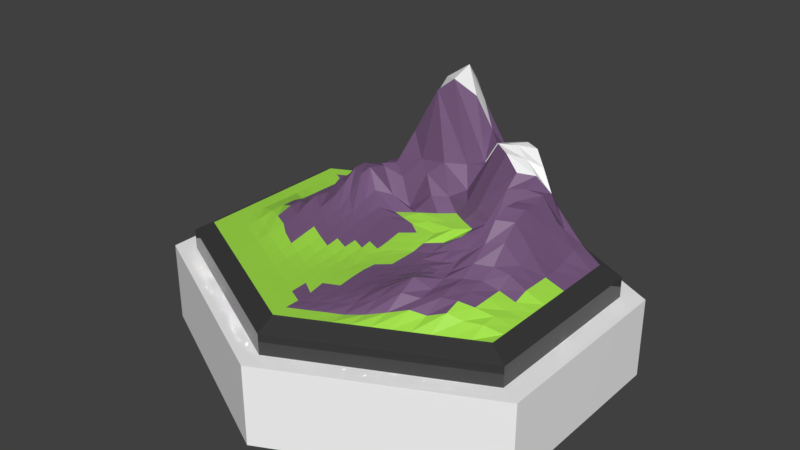 # Source: Mountain_Tile_UR.blend  (saved by Blender 2.80.75; exported with 4.5.12 LTS)
import bpy
from mathutils import Matrix  # noqa: F401  (used for matrix-valued properties, if any)

bpy.ops.wm.read_factory_settings(use_empty=True)
scene = bpy.context.scene
scene.name = 'Scene'

# ---- collections
col_collection_1 = bpy.data.collections.new('Collection 1'); scene.collection.children.link(col_collection_1)

# ---- materials (node trees are filled in below, after node groups)
mat_mountaingrassmat = bpy.data.materials.new('MountainGrassMat')
mat_mountaingrassmat.alpha_threshold = 0.0
mat_tilebasemat = bpy.data.materials.new('TileBaseMat')
mat_tilebasemat.alpha_threshold = 0.0
mat_mountainmat = bpy.data.materials.new('MountainMat')
mat_mountainmat.alpha_threshold = 0.0
mat_snowmat = bpy.data.materials.new('SnowMat')
mat_snowmat.alpha_threshold = 0.0
mat_mountainindicatormat = bpy.data.materials.new('MountainIndicatorMat')
mat_mountainindicatormat.alpha_threshold = 0.0
mat_mountainindicatormat.roughness = 0.5

# ---- material node trees
mat_mountaingrassmat.use_nodes = True; mat_mountaingrassmat.node_tree.nodes.clear()
_N = mat_mountaingrassmat.node_tree.nodes; _L = mat_mountaingrassmat.node_tree.links
n0 = _N.new('ShaderNodeOutputMaterial'); n0.name = 'Material Output'; n0.location = (300, 300)
n1 = _N.new('ShaderNodeBsdfPrincipled'); n1.name = 'Principled BSDF'; n1.location = (10, 300)
n1.distribution = 'GGX'
n1.subsurface_method = 'BURLEY'
n1.inputs[0].default_value = (0.3859, 0.8, 0.067, 1.0)
n1.inputs[3].default_value = 1.45
n1.inputs[27].default_value = (0.0, 0.0, 0.0, 1.0)
n1.inputs[28].default_value = 1.0
_L.new(n1.outputs[0], n0.inputs[0])
n0.is_active_output = True
mat_tilebasemat.use_nodes = True; mat_tilebasemat.node_tree.nodes.clear()
_N = mat_tilebasemat.node_tree.nodes; _L = mat_tilebasemat.node_tree.links
n0 = _N.new('ShaderNodeOutputMaterial'); n0.name = 'Material Output'; n0.location = (300, 300)
n1 = _N.new('ShaderNodeBsdfPrincipled'); n1.name = 'Principled BSDF'; n1.location = (10, 300)
n1.distribution = 'GGX'
n1.subsurface_method = 'BURLEY'
n1.inputs[0].default_value = (1.0, 1.0, 1.0, 1.0)
n1.inputs[3].default_value = 1.45
n1.inputs[27].default_value = (0.0, 0.0, 0.0, 1.0)
n1.inputs[28].default_value = 1.0
_L.new(n1.outputs[0], n0.inputs[0])
n0.is_active_output = True
mat_mountainmat.use_nodes = True; mat_mountainmat.node_tree.nodes.clear()
_N = mat_mountainmat.node_tree.nodes; _L = mat_mountainmat.node_tree.links
n0 = _N.new('ShaderNodeOutputMaterial'); n0.name = 'Material Output'; n0.location = (300, 300)
n1 = _N.new('ShaderNodeBsdfPrincipled'); n1.name = 'Principled BSDF'; n1.location = (10, 300)
n1.distribution = 'GGX'
n1.subsurface_method = 'BURLEY'
n1.inputs[0].default_value = (0.1859, 0.09816, 0.214, 1.0)
n1.inputs[3].default_value = 1.45
n1.inputs[27].default_value = (0.0, 0.0, 0.0, 1.0)
n1.inputs[28].default_value = 1.0
_L.new(n1.outputs[0], n0.inputs[0])
n0.is_active_output = True
mat_snowmat.use_nodes = True; mat_snowmat.node_tree.nodes.clear()
_N = mat_snowmat.node_tree.nodes; _L = mat_snowmat.node_tree.links
n0 = _N.new('ShaderNodeOutputMaterial'); n0.name = 'Material Output'; n0.location = (300, 300)
n1 = _N.new('ShaderNodeBsdfPrincipled'); n1.name = 'Principled BSDF'; n1.location = (10, 300)
n1.distribution = 'GGX'
n1.subsurface_method = 'BURLEY'
n1.inputs[0].default_value = (0.9258, 0.9258, 0.9258, 1.0)
n1.inputs[3].default_value = 1.45
n1.inputs[27].default_value = (0.0, 0.0, 0.0, 1.0)
n1.inputs[28].default_value = 1.0
_L.new(n1.outputs[0], n0.inputs[0])
n0.is_active_output = True
mat_mountainindicatormat.use_nodes = True; mat_mountainindicatormat.node_tree.nodes.clear()
_N = mat_mountainindicatormat.node_tree.nodes; _L = mat_mountainindicatormat.node_tree.links
n0 = _N.new('ShaderNodeOutputMaterial'); n0.name = 'Material Output'; n0.location = (300, 300)
n1 = _N.new('ShaderNodeBsdfPrincipled'); n1.name = 'Principled BSDF'; n1.location = (10, 300)
n1.width = 150
n1.subsurface_method = 'BURLEY'
n1.inputs[0].default_value = (0.04203, 0.04203, 0.04203, 1.0)
n1.inputs[2].default_value = 0.0
n1.inputs[3].default_value = 1.45
n1.inputs[9].default_value = (1.0, 1.0, 1.0)
n1.inputs[27].default_value = (0.0, 0.0, 0.0, 1.0)
n1.inputs[28].default_value = 1.0
_L.new(n1.outputs[0], n0.inputs[0])
n0.is_active_output = True

# ---- world
world_world = bpy.data.worlds.new('World'); scene.world = world_world
world_world.color = (0.05088, 0.05088, 0.05088)
world_world.use_sun_shadow = False
world_world.sun_shadow_jitter_overblur = 0.0
world_world.cycles.sampling_method = 'MANUAL'

# ---- meshes
me_cylinder_001 = bpy.data.meshes.new('Cylinder.001')
me_cylinder_001.from_pydata([(0.0, 1.0, -0.25), (0.0, 1.0, 0.15), (1.0, 0.5, -0.25), (1.0, 0.5, 0.15), (1.0, -0.5, -0.25), (1.0, -0.5, 0.15), (-8.742e-08, -1.0, -0.25), (-8.742e-08, -1.0, 0.15), (-1.0, -0.5, -0.25), (-1.0, -0.5, 0.15), (-1.0, 0.5, -0.25), (-1.0, 0.5, 0.15), (0.9, 0.45, 0.15), (-1.987e-09, 0.9, 0.15), (0.9, -0.45, 0.15), (-8.067e-08, -0.9, 0.15), (-0.9, -0.45, 0.15), (-0.9, 0.45, 0.15), (0.9, 0.45, 0.25), (-1.987e-09, 0.9, 0.25), (0.9, -0.45, 0.25), (-8.067e-08, -0.9, 0.25), (-0.9, -0.45, 0.25), (-0.9, 0.45, 0.25), (0.81, 0.405, 0.3), (-3.775e-09, 0.81, 0.3), (0.81, -0.405, 0.3), (-7.459e-08, -0.81, 0.3), (-0.81, -0.405, 0.3), (-0.81, 0.405, 0.3), (0.81, 0.405, 0.3), (-3.775e-09, 0.81, 0.3), (0.81, -0.405, 0.3), (-7.459e-08, -0.81, 0.3), (-0.81, -0.405, 0.3), (-0.81, 0.405, 0.3), (-0.00502, -0.005383, 0.3527), (0.7364, 0.4418, 0.3), (0.6627, 0.4786, 0.3), (0.5891, 0.5155, 0.3), (0.5155, 0.5523, 0.3), (0.4418, 0.5891, 0.3), (0.3682, 0.6259, 0.3), (0.2945, 0.6627, 0.3), (0.2209, 0.6995, 0.3), (0.1473, 0.7364, 0.3), (0.07364, 0.7732, 0.3), (0.81, -0.3314, 0.3), (0.81, -0.2577, 0.3), (0.81, -0.1841, 0.3), (0.81, -0.1105, 0.3), (0.81, -0.03682, 0.3), (0.81, 0.03682, 0.3), (0.81, 0.1105, 0.3), (0.81, 0.1841, 0.3), (0.81, 0.2577, 0.3), (0.81, 0.3314, 0.3), (0.07364, -0.7732, 0.3), (0.1473, -0.7364, 0.3), (0.2209, -0.6995, 0.3), (0.2945, -0.6627, 0.3), (0.3682, -0.6259, 0.3), (0.4418, -0.5891, 0.3), (0.5155, -0.5523, 0.3), (0.5891, -0.5155, 0.3), (0.6627, -0.4786, 0.3), (0.7364, -0.4418, 0.3), (-0.7364, -0.4418, 0.3), (-0.6627, -0.4786, 0.3), (-0.5891, -0.5155, 0.3), (-0.5155, -0.5523, 0.3), (-0.4418, -0.5891, 0.3), (-0.3682, -0.6259, 0.3), (-0.2945, -0.6627, 0.3), (-0.2209, -0.6995, 0.3), (-0.1473, -0.7364, 0.3), (-0.07364, -0.7732, 0.3), (-0.81, 0.3314, 0.3), (-0.81, 0.2577, 0.3), (-0.81, 0.1841, 0.3), (-0.81, 0.1105, 0.3), (-0.81, 0.03682, 0.3), (-0.81, -0.03682, 0.3), (-0.81, -0.1105, 0.3), (-0.81, -0.1841, 0.3), (-0.81, -0.2577, 0.3), (-0.81, -0.3314, 0.3), (-0.07364, 0.7732, 0.3), (-0.1473, 0.7364, 0.3), (-0.2209, 0.6995, 0.3), (-0.2945, 0.6627, 0.3), (-0.3682, 0.6259, 0.3), (-0.4418, 0.5891, 0.3), (-0.5155, 0.5523, 0.3), (-0.5891, 0.5155, 0.3), (-0.6627, 0.4786, 0.3), (-0.7364, 0.4418, 0.3), (0.06971, 0.03497, 0.3619), (0.146, 0.07112, 0.3696), (0.2209, 0.1104, 0.4009), (0.2964, 0.1489, 0.4106), (0.3749, 0.1956, 0.4556), (0.4599, 0.2366, 0.703), (0.5329, 0.28, 0.6933), (0.597, 0.3095, 0.6164), (0.6629, 0.3317, 0.4558), (0.7364, 0.3682, 0.3869), (-0.7364, 0.3682, 0.3), (-0.6627, 0.3314, 0.3), (-0.5869, 0.2986, 0.3065), (-0.5064, 0.2746, 0.406), (-0.4272, 0.2483, 0.4951), (-0.3534, 0.2005, 0.5088), (-0.2846, 0.1586, 0.4225), (-0.2099, 0.1001, 0.3776), (-0.1467, 0.06332, 0.3636), (-0.07182, 0.03096, 0.3583), (2.098e-07, -0.7364, 0.3), (2.815e-05, -0.6627, 0.2994), (-0.0001116, -0.5891, 0.3027), (-0.01262, -0.5016, 0.3066), (-0.02555, -0.4438, 0.3086), (-0.00509, -0.3676, 0.314), (8.217e-05, -0.304, 0.3164), (-0.008509, -0.2045, 0.3239), (-0.003597, -0.1527, 0.3309), (-0.002275, -0.08503, 0.3402), (-0.07364, -0.6995, 0.3), (-0.1473, -0.6627, 0.3), (-0.2209, -0.6259, 0.3), (-0.2945, -0.5891, 0.2999), (-0.3682, -0.5523, 0.2999), (-0.4418, -0.5155, 0.2999), (-0.5155, -0.4786, 0.3), (-0.5891, -0.4418, 0.3), (-0.6627, -0.405, 0.3), (-0.7364, -0.3682, 0.3), (-0.07361, -0.6259, 0.2995), (-0.1469, -0.5881, 0.2985), (-0.2207, -0.5518, 0.2986), (-0.2945, -0.5149, 0.2992), (-0.3674, -0.4778, 0.3002), (-0.4418, -0.4418, 0.3012), (-0.5155, -0.4051, 0.3006), (-0.5891, -0.3682, 0.3), (-0.6627, -0.3314, 0.3), (-0.7364, -0.2945, 0.3), (-0.0749, -0.5402, 0.3021), (-0.1408, -0.4943, 0.3009), (-0.2058, -0.4651, 0.3009), (-0.2909, -0.4382, 0.3015), (-0.3646, -0.4064, 0.3041), (-0.4437, -0.3717, 0.308), (-0.5148, -0.331, 0.3115), (-0.5869, -0.2905, 0.3065), (-0.6606, -0.2537, 0.3063), (-0.7362, -0.2206, 0.3004), (-0.07457, -0.4625, 0.3046), (-0.1433, -0.4406, 0.3025), (-0.2058, -0.4142, 0.303), (-0.2903, -0.3719, 0.306), (-0.3623, -0.3378, 0.3127), (-0.4455, -0.2915, 0.322), (-0.507, -0.2426, 0.3301), (-0.5818, -0.2057, 0.3303), (-0.6548, -0.1692, 0.3232), (-0.7354, -0.1454, 0.3029), (-0.07691, -0.4198, 0.3065), (-0.1422, -0.3829, 0.3054), (-0.2168, -0.3325, 0.309), (-0.2875, -0.2974, 0.3163), (-0.3626, -0.2547, 0.3272), (-0.431, -0.2072, 0.3393), (-0.4977, -0.1582, 0.3512), (-0.5788, -0.1207, 0.355), (-0.6548, -0.09555, 0.3232), (-0.7354, -0.07177, 0.3029), (-0.07813, -0.334, 0.3097), (-0.1395, -0.2927, 0.312), (-0.2125, -0.2572, 0.3186), (-0.2883, -0.2238, 0.3286), (-0.3615, -0.1883, 0.3396), (-0.4287, -0.1445, 0.3537), (-0.5057, -0.08991, 0.3734), (-0.58, -0.04707, 0.3534), (-0.6548, -0.02191, 0.3232), (-0.7362, 0.0002876, 0.3004), (-0.07867, -0.2491, 0.3161), (-0.141, -0.2187, 0.3211), (-0.2123, -0.19, 0.3289), (-0.2885, -0.1527, 0.3414), (-0.3549, -0.1185, 0.3548), (-0.429, -0.07272, 0.3717), (-0.5134, -0.01485, 0.3878), (-0.5835, 0.01712, 0.331), (-0.6606, 0.04086, 0.3063), (-0.7364, 0.07364, 0.3), (-0.07032, -0.1824, 0.3256), (-0.137, -0.1537, 0.3304), (-0.2155, -0.1214, 0.3403), (-0.287, -0.08438, 0.3559), (-0.3451, -0.03384, 0.3755), (-0.4195, 0.01932, 0.4036), (-0.5044, 0.06658, 0.38), (-0.5812, 0.08857, 0.3232), (-0.6617, 0.1123, 0.3029), (-0.7364, 0.1473, 0.3), (-0.07423, -0.1257, 0.3342), (-0.1382, -0.08826, 0.3406), (-0.2175, -0.04714, 0.3539), (-0.2816, -0.01104, 0.3718), (-0.3561, 0.05235, 0.4089), (-0.4193, 0.09551, 0.4472), (-0.5007, 0.1377, 0.4259), (-0.5811, 0.1622, 0.3285), (-0.6617, 0.186, 0.3029), (-0.7364, 0.2209, 0.3), (-0.07093, -0.05009, 0.3458), (-0.1434, -0.01386, 0.3523), (-0.214, 0.02309, 0.3659), (-0.2876, 0.08969, 0.3979), (-0.3538, 0.1371, 0.4956), (-0.4272, 0.1746, 0.4951), (-0.5009, 0.2114, 0.4257), (-0.5811, 0.2358, 0.3285), (-0.6626, 0.258, 0.3004), (-0.7364, 0.2945, 0.3), (0.7364, 0.2945, 0.3956), (0.7365, 0.2212, 0.3661), (0.7374, 0.1491, 0.3546), (0.7374, 0.0755, 0.3546), (0.7374, 0.001868, 0.3556), (0.7374, -0.07177, 0.3564), (0.7374, -0.1454, 0.3345), (0.7374, -0.219, 0.3303), (0.7365, -0.2943, 0.3369), (0.7364, -0.3682, 0.3325), (0.6649, 0.2618, 0.517), (0.6707, 0.199, 0.5014), (0.6707, 0.1254, 0.4815), (0.6707, 0.05173, 0.4694), (0.6707, -0.02191, 0.4284), (0.6707, -0.09555, 0.4168), (0.6707, -0.1692, 0.3749), (0.6707, -0.2428, 0.374), (0.6649, -0.3273, 0.3666), (0.6637, -0.4031, 0.3388), (0.5986, 0.2369, 0.6366), (0.6042, 0.1733, 0.6207), (0.6038, 0.09982, 0.6202), (0.6038, 0.02483, 0.591), (0.6037, -0.04639, 0.5225), (0.6037, -0.1199, 0.4419), (0.6037, -0.1936, 0.407), (0.5981, -0.2776, 0.3937), (0.597, -0.3533, 0.3832), (0.597, -0.4269, 0.3602), (0.534, 0.2048, 0.6573), (0.531, 0.1349, 0.6249), (0.5301, 0.05995, 0.6275), (0.5303, -0.01411, 0.5948), (0.53, -0.08314, 0.5078), (0.5287, -0.1575, 0.4461), (0.5301, -0.2309, 0.4081), (0.53, -0.304, 0.4023), (0.53, -0.3777, 0.3852), (0.5245, -0.4617, 0.3365), (0.4566, 0.1742, 0.6464), (0.4412, 0.08437, 0.458), (0.4333, 0.005206, 0.4496), (0.4496, -0.06354, 0.4173), (0.4416, -0.1373, 0.4295), (0.4463, -0.2069, 0.3987), (0.4563, -0.2674, 0.3959), (0.4566, -0.3411, 0.3792), (0.4564, -0.4145, 0.3704), (0.4564, -0.4881, 0.3493), (0.3753, 0.1247, 0.4245), (0.364, 0.03811, 0.3765), (0.3575, -0.0401, 0.3404), (0.3632, -0.113, 0.3243), (0.369, -0.1799, 0.3428), (0.3759, -0.2427, 0.3794), (0.3774, -0.314, 0.408), (0.3856, -0.3767, 0.4275), (0.3854, -0.4534, 0.3867), (0.3772, -0.5354, 0.3277), (0.2947, 0.07392, 0.4014), (0.2946, 0.0001007, 0.3617), (0.2914, -0.07643, 0.3355), (0.2888, -0.1453, 0.3421), (0.2894, -0.2164, 0.3483), (0.2987, -0.2922, 0.3664), (0.3136, -0.3512, 0.3821), (0.3068, -0.4252, 0.3811), (0.3, -0.5055, 0.3476), (0.2965, -0.586, 0.3096), (0.2209, 0.0372, 0.3607), (0.22, -0.04311, 0.3427), (0.2197, -0.1146, 0.34), (0.2167, -0.1834, 0.3398), (0.2098, -0.2535, 0.3433), (0.2143, -0.328, 0.3465), (0.2238, -0.4023, 0.3465), (0.2196, -0.4746, 0.3356), (0.2182, -0.5533, 0.3182), (0.221, -0.6256, 0.2991), (0.1458, -0.01102, 0.3526), (0.1466, -0.08107, 0.3402), (0.1427, -0.153, 0.3365), (0.1394, -0.2219, 0.3336), (0.1318, -0.2894, 0.3325), (0.1374, -0.3615, 0.3306), (0.1462, -0.4397, 0.3267), (0.1455, -0.5154, 0.3197), (0.1467, -0.5899, 0.3088), (0.1473, -0.6628, 0.3004), (0.06632, -0.04782, 0.3465), (0.05985, -0.1226, 0.335), (0.06426, -0.1783, 0.3304), (0.07385, -0.2628, 0.3262), (0.06435, -0.327, 0.3226), (0.06519, -0.4, 0.3192), (0.0696, -0.4785, 0.3149), (0.07289, -0.5529, 0.3087), (0.07357, -0.626, 0.3024), (0.07365, -0.6995, 0.2998), (0.6627, 0.405, 0.3815), (0.5912, 0.3722, 0.5336), (0.5245, 0.3482, 0.707), (0.4569, 0.318, 0.7367), (0.3777, 0.2708, 0.7601), (0.29, 0.1883, 0.4922), (0.2207, 0.1843, 0.4113), (0.1473, 0.1473, 0.4009), (0.07444, 0.1135, 0.39), (0.003265, 0.08164, 0.3678), (0.5892, 0.4421, 0.3533), (0.5234, 0.4199, 0.5838), (0.4564, 0.3955, 0.7623), (0.3798, 0.3525, 0.7731), (0.3081, 0.3076, 0.7752), (0.2082, 0.2266, 0.485), (0.1493, 0.2248, 0.4127), (0.07364, 0.1841, 0.4032), (0.0003877, 0.1481, 0.3977), (-0.07434, 0.1085, 0.3653), (0.5176, 0.4827, 0.351), (0.4508, 0.4587, 0.658), (0.3828, 0.4323, 0.7623), (0.3067, 0.3842, 0.75), (0.2144, 0.3751, 0.6237), (0.1527, 0.3016, 0.5048), (0.07579, 0.2618, 0.4603), (0.002157, 0.225, 0.4573), (-0.07157, 0.1879, 0.3618), (-0.144, 0.1399, 0.3581), (0.444, 0.5195, 0.5414), (0.3772, 0.4956, 0.72), (0.309, 0.4689, 0.7313), (0.2284, 0.4165, 0.7209), (0.1802, 0.3953, 0.6224), (0.1009, 0.3631, 0.5965), (0.009023, 0.3115, 0.5971), (-0.06461, 0.2746, 0.5347), (-0.1382, 0.2378, 0.3512), (-0.2097, 0.198, 0.4084), (0.3703, 0.5563, 0.525), (0.3036, 0.5324, 0.6783), (0.2355, 0.506, 0.6439), (0.1639, 0.4642, 0.7593), (0.09581, 0.4303, 0.9126), (0.01173, 0.3702, 0.9918), (-0.06426, 0.3468, 0.929), (-0.1326, 0.3217, 0.5726), (-0.1895, 0.2484, 0.4902), (-0.2665, 0.2026, 0.5415), (0.2967, 0.5931, 0.5027), (0.2299, 0.5692, 0.6052), (0.1619, 0.5428, 0.5904), (0.08822, 0.506, 0.8681), (0.01498, 0.4775, 1.033), (-0.06575, 0.4201, 0.972), (-0.1328, 0.3954, 0.8445), (-0.2063, 0.3587, 0.6859), (-0.2747, 0.3055, 0.5211), (-0.3536, 0.2802, 0.5022), (0.2231, 0.63, 0.4305), (0.1563, 0.606, 0.4679), (0.08822, 0.5796, 0.6219), (0.01461, 0.5432, 0.9456), (-0.0602, 0.5093, 0.9481), (-0.1327, 0.4692, 0.8799), (-0.2063, 0.4323, 0.7024), (-0.28, 0.3955, 0.5161), (-0.3536, 0.3587, 0.4951), (-0.4272, 0.3219, 0.4369), (0.1494, 0.6668, 0.3335), (0.08266, 0.6428, 0.4592), (0.009023, 0.606, 0.7491), (-0.05905, 0.5796, 0.7466), (-0.1327, 0.5428, 0.6043), (-0.2063, 0.506, 0.6859), (-0.28, 0.4692, 0.5161), (-0.3536, 0.4323, 0.4369), (-0.4272, 0.3955, 0.4257), (-0.5075, 0.3463, 0.3503), (0.07463, 0.7014, 0.3031), (0.002157, 0.6668, 0.4106), (-0.06461, 0.6428, 0.4585), (-0.1382, 0.606, 0.4454), (-0.2119, 0.5692, 0.458), (-0.2855, 0.5324, 0.4309), (-0.3592, 0.4956, 0.406), (-0.4328, 0.4587, 0.353), (-0.5075, 0.4199, 0.3242), (-0.5881, 0.37, 0.3029), (0.0, 0.7364, 0.3), (-0.07264, 0.7014, 0.3029), (-0.1451, 0.6668, 0.3063), (-0.2188, 0.63, 0.3318), (-0.2924, 0.5931, 0.3339), (-0.366, 0.5563, 0.3339), (-0.4397, 0.5195, 0.3065), (-0.5133, 0.4827, 0.3063), (-0.5889, 0.4421, 0.3004), (-0.6627, 0.405, 0.3)], [], [(0, 1, 3, 2), (2, 3, 5, 4), (4, 5, 7, 6), (6, 7, 9, 8), (9, 7, 15, 16), (8, 9, 11, 10), (10, 11, 1, 0), (0, 2, 4, 6, 8, 10), (17, 16, 22, 23), (5, 3, 12, 14), (11, 9, 16, 17), (3, 1, 13, 12), (7, 5, 14, 15), (1, 11, 17, 13), (22, 21, 27, 28), (15, 14, 20, 21), (12, 13, 19, 18), (13, 17, 23, 19), (16, 15, 21, 22), (14, 12, 18, 20), (20, 18, 24, 26), (23, 22, 28, 29), (21, 20, 26, 27), (18, 19, 25, 24), (19, 23, 29, 25), (426, 96, 35, 107), (326, 117, 33, 57), (226, 107, 35, 77), (67, 136, 86, 34), (136, 146, 85, 86), (146, 156, 84, 85), (156, 166, 83, 84), (166, 176, 82, 83), (176, 186, 81, 82), (186, 196, 80, 81), (196, 206, 79, 80), (206, 216, 78, 79), (216, 226, 77, 78), (33, 117, 127, 76), (76, 127, 128, 75), (75, 128, 129, 74), (74, 129, 130, 73), (73, 130, 131, 72), (72, 131, 132, 71), (71, 132, 133, 70), (70, 133, 134, 69), (69, 134, 135, 68), (68, 135, 136, 67), (117, 118, 137, 127), (127, 137, 138, 128), (128, 138, 139, 129), (129, 139, 140, 130), (130, 140, 141, 131), (131, 141, 142, 132), (132, 142, 143, 133), (133, 143, 144, 134), (134, 144, 145, 135), (135, 145, 146, 136), (118, 119, 147, 137), (137, 147, 148, 138), (138, 148, 149, 139), (139, 149, 150, 140), (140, 150, 151, 141), (141, 151, 152, 142), (142, 152, 153, 143), (143, 153, 154, 144), (144, 154, 155, 145), (145, 155, 156, 146), (119, 120, 157, 147), (147, 157, 158, 148), (148, 158, 159, 149), (149, 159, 160, 150), (150, 160, 161, 151), (151, 161, 162, 152), (152, 162, 163, 153), (153, 163, 164, 154), (154, 164, 165, 155), (155, 165, 166, 156), (120, 121, 167, 157), (157, 167, 168, 158), (158, 168, 169, 159), (159, 169, 170, 160), (160, 170, 171, 161), (161, 171, 172, 162), (162, 172, 173, 163), (163, 173, 174, 164), (164, 174, 175, 165), (165, 175, 176, 166), (121, 122, 177, 167), (167, 177, 178, 168), (168, 178, 179, 169), (169, 179, 180, 170), (170, 180, 181, 171), (171, 181, 182, 172), (172, 182, 183, 173), (173, 183, 184, 174), (174, 184, 185, 175), (175, 185, 186, 176), (122, 123, 187, 177), (177, 187, 188, 178), (178, 188, 189, 179), (179, 189, 190, 180), (180, 190, 191, 181), (181, 191, 192, 182), (182, 192, 193, 183), (183, 193, 194, 184), (184, 194, 195, 185), (185, 195, 196, 186), (123, 124, 197, 187), (187, 197, 198, 188), (188, 198, 199, 189), (189, 199, 200, 190), (190, 200, 201, 191), (191, 201, 202, 192), (192, 202, 203, 193), (193, 203, 204, 194), (194, 204, 205, 195), (195, 205, 206, 196), (124, 125, 207, 197), (197, 207, 208, 198), (198, 208, 209, 199), (199, 209, 210, 200), (200, 210, 211, 201), (201, 211, 212, 202), (202, 212, 213, 203), (203, 213, 214, 204), (204, 214, 215, 205), (205, 215, 216, 206), (125, 126, 217, 207), (207, 217, 218, 208), (208, 218, 219, 209), (209, 219, 220, 210), (210, 220, 221, 211), (211, 221, 222, 212), (212, 222, 223, 213), (213, 223, 224, 214), (214, 224, 225, 215), (215, 225, 226, 216), (126, 36, 116, 217), (217, 116, 115, 218), (218, 115, 114, 219), (219, 114, 113, 220), (220, 113, 112, 221), (221, 112, 111, 222), (222, 111, 110, 223), (223, 110, 109, 224), (224, 109, 108, 225), (225, 108, 107, 226), (47, 236, 66, 32), (236, 246, 65, 66), (246, 256, 64, 65), (256, 266, 63, 64), (266, 276, 62, 63), (276, 286, 61, 62), (286, 296, 60, 61), (296, 306, 59, 60), (306, 316, 58, 59), (316, 326, 57, 58), (30, 106, 227, 56), (56, 227, 228, 55), (55, 228, 229, 54), (54, 229, 230, 53), (53, 230, 231, 52), (52, 231, 232, 51), (51, 232, 233, 50), (50, 233, 234, 49), (49, 234, 235, 48), (48, 235, 236, 47), (106, 105, 237, 227), (227, 237, 238, 228), (228, 238, 239, 229), (229, 239, 240, 230), (230, 240, 241, 231), (231, 241, 242, 232), (232, 242, 243, 233), (233, 243, 244, 234), (234, 244, 245, 235), (235, 245, 246, 236), (105, 104, 247, 237), (237, 247, 248, 238), (238, 248, 249, 239), (239, 249, 250, 240), (240, 250, 251, 241), (241, 251, 252, 242), (242, 252, 253, 243), (243, 253, 254, 244), (244, 254, 255, 245), (245, 255, 256, 246), (104, 103, 257, 247), (247, 257, 258, 248), (248, 258, 259, 249), (249, 259, 260, 250), (250, 260, 261, 251), (251, 261, 262, 252), (252, 262, 263, 253), (253, 263, 264, 254), (254, 264, 265, 255), (255, 265, 266, 256), (103, 102, 267, 257), (257, 267, 268, 258), (258, 268, 269, 259), (259, 269, 270, 260), (260, 270, 271, 261), (261, 271, 272, 262), (262, 272, 273, 263), (263, 273, 274, 264), (264, 274, 275, 265), (265, 275, 276, 266), (102, 101, 277, 267), (267, 277, 278, 268), (268, 278, 279, 269), (269, 279, 280, 270), (270, 280, 281, 271), (271, 281, 282, 272), (272, 282, 283, 273), (273, 283, 284, 274), (274, 284, 285, 275), (275, 285, 286, 276), (101, 100, 287, 277), (277, 287, 288, 278), (278, 288, 289, 279), (279, 289, 290, 280), (280, 290, 291, 281), (281, 291, 292, 282), (282, 292, 293, 283), (283, 293, 294, 284), (284, 294, 295, 285), (285, 295, 296, 286), (100, 99, 297, 287), (287, 297, 298, 288), (288, 298, 299, 289), (289, 299, 300, 290), (290, 300, 301, 291), (291, 301, 302, 292), (292, 302, 303, 293), (293, 303, 304, 294), (294, 304, 305, 295), (295, 305, 306, 296), (99, 98, 307, 297), (297, 307, 308, 298), (298, 308, 309, 299), (299, 309, 310, 300), (300, 310, 311, 301), (301, 311, 312, 302), (302, 312, 313, 303), (303, 313, 314, 304), (304, 314, 315, 305), (305, 315, 316, 306), (98, 97, 317, 307), (307, 317, 318, 308), (308, 318, 319, 309), (309, 319, 320, 310), (310, 320, 321, 311), (311, 321, 322, 312), (312, 322, 323, 313), (313, 323, 324, 314), (314, 324, 325, 315), (315, 325, 326, 316), (97, 36, 126, 317), (317, 126, 125, 318), (318, 125, 124, 319), (319, 124, 123, 320), (320, 123, 122, 321), (321, 122, 121, 322), (322, 121, 120, 323), (323, 120, 119, 324), (324, 119, 118, 325), (325, 118, 117, 326), (97, 336, 116, 36), (336, 346, 115, 116), (346, 356, 114, 115), (356, 366, 113, 114), (366, 376, 112, 113), (376, 386, 111, 112), (386, 396, 110, 111), (396, 406, 109, 110), (406, 416, 108, 109), (416, 426, 107, 108), (30, 37, 327, 106), (106, 327, 328, 105), (105, 328, 329, 104), (104, 329, 330, 103), (103, 330, 331, 102), (102, 331, 332, 101), (101, 332, 333, 100), (100, 333, 334, 99), (99, 334, 335, 98), (98, 335, 336, 97), (37, 38, 337, 327), (327, 337, 338, 328), (328, 338, 339, 329), (329, 339, 340, 330), (330, 340, 341, 331), (331, 341, 342, 332), (332, 342, 343, 333), (333, 343, 344, 334), (334, 344, 345, 335), (335, 345, 346, 336), (38, 39, 347, 337), (337, 347, 348, 338), (338, 348, 349, 339), (339, 349, 350, 340), (340, 350, 351, 341), (341, 351, 352, 342), (342, 352, 353, 343), (343, 353, 354, 344), (344, 354, 355, 345), (345, 355, 356, 346), (39, 40, 357, 347), (347, 357, 358, 348), (348, 358, 359, 349), (349, 359, 360, 350), (350, 360, 361, 351), (351, 361, 362, 352), (352, 362, 363, 353), (353, 363, 364, 354), (354, 364, 365, 355), (355, 365, 366, 356), (40, 41, 367, 357), (357, 367, 368, 358), (358, 368, 369, 359), (359, 369, 370, 360), (360, 370, 371, 361), (361, 371, 372, 362), (362, 372, 373, 363), (363, 373, 374, 364), (364, 374, 375, 365), (365, 375, 376, 366), (41, 42, 377, 367), (367, 377, 378, 368), (368, 378, 379, 369), (369, 379, 380, 370), (370, 380, 381, 371), (371, 381, 382, 372), (372, 382, 383, 373), (373, 383, 384, 374), (374, 384, 385, 375), (375, 385, 386, 376), (42, 43, 387, 377), (377, 387, 388, 378), (378, 388, 389, 379), (379, 389, 390, 380), (380, 390, 391, 381), (381, 391, 392, 382), (382, 392, 393, 383), (383, 393, 394, 384), (384, 394, 395, 385), (385, 395, 396, 386), (43, 44, 397, 387), (387, 397, 398, 388), (388, 398, 399, 389), (389, 399, 400, 390), (390, 400, 401, 391), (391, 401, 402, 392), (392, 402, 403, 393), (393, 403, 404, 394), (394, 404, 405, 395), (395, 405, 406, 396), (44, 45, 407, 397), (397, 407, 408, 398), (398, 408, 409, 399), (399, 409, 410, 400), (400, 410, 411, 401), (401, 411, 412, 402), (402, 412, 413, 403), (403, 413, 414, 404), (404, 414, 415, 405), (405, 415, 416, 406), (45, 46, 417, 407), (407, 417, 418, 408), (408, 418, 419, 409), (409, 419, 420, 410), (410, 420, 421, 411), (411, 421, 422, 412), (412, 422, 423, 413), (413, 423, 424, 414), (414, 424, 425, 415), (415, 425, 426, 416), (46, 31, 87, 417), (417, 87, 88, 418), (418, 88, 89, 419), (419, 89, 90, 420), (420, 90, 91, 421), (421, 91, 92, 422), (422, 92, 93, 423), (423, 93, 94, 424), (424, 94, 95, 425), (425, 95, 96, 426)])
me_cylinder_001.polygons.foreach_set('material_index', [1, 1, 1, 1, 1, 1, 1, 1, 4, 1, 1, 1, 1, 1, 4, 4, 4, 4, 4, 4, 4, 4, 4, 4, 4, 0, 0, 0, 0, 0, 0, 0, 0, 0, 0, 0, 0, 0, 0, 0, 0, 0, 0, 0, 0, 0, 0, 0, 0, 0, 0, 0, 0, 0, 0, 0, 0, 0, 2, 0, 0, 0, 0, 0, 0, 0, 0, 0, 0, 0, 0, 0, 0, 0, 0, 0, 0, 0, 0, 0, 0, 0, 0, 2, 2, 2, 0, 0, 0, 0, 0, 0, 0, 2, 2, 2, 2, 0, 0, 0, 0, 2, 2, 2, 2, 2, 2, 0, 0, 0, 2, 2, 2, 2, 2, 2, 2, 0, 0, 2, 2, 2, 2, 2, 2, 2, 2, 0, 2, 2, 2, 2, 2, 2, 2, 2, 2, 0, 2, 2, 2, 2, 2, 2, 2, 2, 2, 0, 0, 0, 0, 0, 0, 0, 0, 0, 0, 0, 2, 2, 2, 2, 0, 0, 0, 0, 0, 0, 2, 2, 2, 2, 2, 2, 2, 0, 0, 0, 2, 2, 2, 2, 2, 2, 2, 2, 2, 0, 2, 2, 2, 2, 2, 2, 2, 2, 2, 2, 2, 2, 2, 2, 2, 2, 2, 2, 2, 2, 2, 2, 2, 2, 2, 2, 2, 2, 2, 2, 2, 2, 2, 2, 2, 2, 2, 2, 2, 2, 0, 2, 2, 2, 2, 2, 2, 2, 2, 2, 0, 2, 2, 2, 2, 2, 2, 2, 2, 2, 0, 0, 0, 0, 2, 2, 2, 2, 2, 2, 0, 0, 0, 0, 0, 0, 0, 2, 2, 2, 2, 2, 2, 2, 2, 2, 2, 2, 2, 2, 2, 2, 2, 3, 3, 2, 2, 0, 0, 0, 2, 2, 2, 3, 3, 2, 2, 0, 0, 0, 2, 2, 2, 3, 3, 2, 2, 2, 2, 0, 2, 2, 2, 3, 3, 2, 2, 2, 2, 2, 2, 2, 2, 2, 2, 2, 2, 2, 2, 2, 2, 2, 2, 2, 3, 3, 3, 2, 2, 2, 2, 2, 2, 2, 3, 3, 3, 2, 2, 2, 2, 2, 2, 2, 2, 2, 2, 2, 2, 2, 2, 2, 2, 2, 2, 2, 2, 2, 2, 2, 2, 2, 2, 2, 2, 2, 2, 2, 2, 2, 0, 0, 0, 0, 0, 0, 0, 0, 0, 0])
me_cylinder_001.materials.append(mat_mountaingrassmat)
me_cylinder_001.materials.append(mat_tilebasemat)
me_cylinder_001.materials.append(mat_mountainmat)
me_cylinder_001.materials.append(mat_snowmat)
me_cylinder_001.materials.append(mat_mountainindicatormat)
me_cylinder_001.use_remesh_preserve_volume = False
me_cylinder_001.use_remesh_preserve_attributes = False
me_cylinder_001.use_mirror_vertex_groups = False
me_cylinder_001.update()

# ---- objects
ob_base = bpy.data.objects.new('Base', me_cylinder_001)

# ---- transforms, parenting, visibility, modifiers, constraints
ob_base.location = (0.0, 0.0, 0.0)
ob_base.scale = (2.0, 2.0, 2.0)
ob_base.lineart.crease_threshold = 0.0

# ---- collection membership
col_collection_1.objects.link(ob_base)

# ---- scene / render settings (as saved in the file)
scene.frame_start = 1; scene.frame_end = 250; scene.frame_set(1)
scene.render.engine = 'CYCLES'
scene.render.resolution_percentage = 50
scene.render.dither_intensity = 0.0
scene.cycles.use_denoising = False
scene.cycles.samples = 128
scene.cycles.sampling_pattern = 'TABULATED_SOBOL'
scene.cycles.use_adaptive_sampling = False
scene.cycles.use_light_tree = False
scene.cycles.blur_glossy = 0.0
scene.cycles.sample_clamp_indirect = 0.0
scene.view_settings.view_transform = 'Standard'
bpy.context.view_layer.update()

# ---- added for rendering (the .blend has no active camera and no usable light): camera, sun
cam_auto = bpy.data.cameras.new('AutoCamera')
cam_auto.lens = 50.0
cam_auto.sensor_width = 36.0
cam_auto.clip_end = 1000.0
ob_auto_camera = bpy.data.objects.new('AutoCamera', cam_auto)
scene.collection.objects.link(ob_auto_camera)
ob_auto_camera.location = (5.74722, -6.89666, 5.38086)
ob_auto_camera.rotation_euler = (1.09748, -7.21219e-08, 0.694738)
scene.camera = ob_auto_camera
light_auto_sun = bpy.data.lights.new('AutoSun', 'SUN')
light_auto_sun.energy = 3.0
light_auto_sun.angle = 0.0523599
ob_auto_sun = bpy.data.objects.new('AutoSun', light_auto_sun)
scene.collection.objects.link(ob_auto_sun)
ob_auto_sun.rotation_euler = (0.872665, 0.174533, 0.523599)
bpy.context.view_layer.update()
